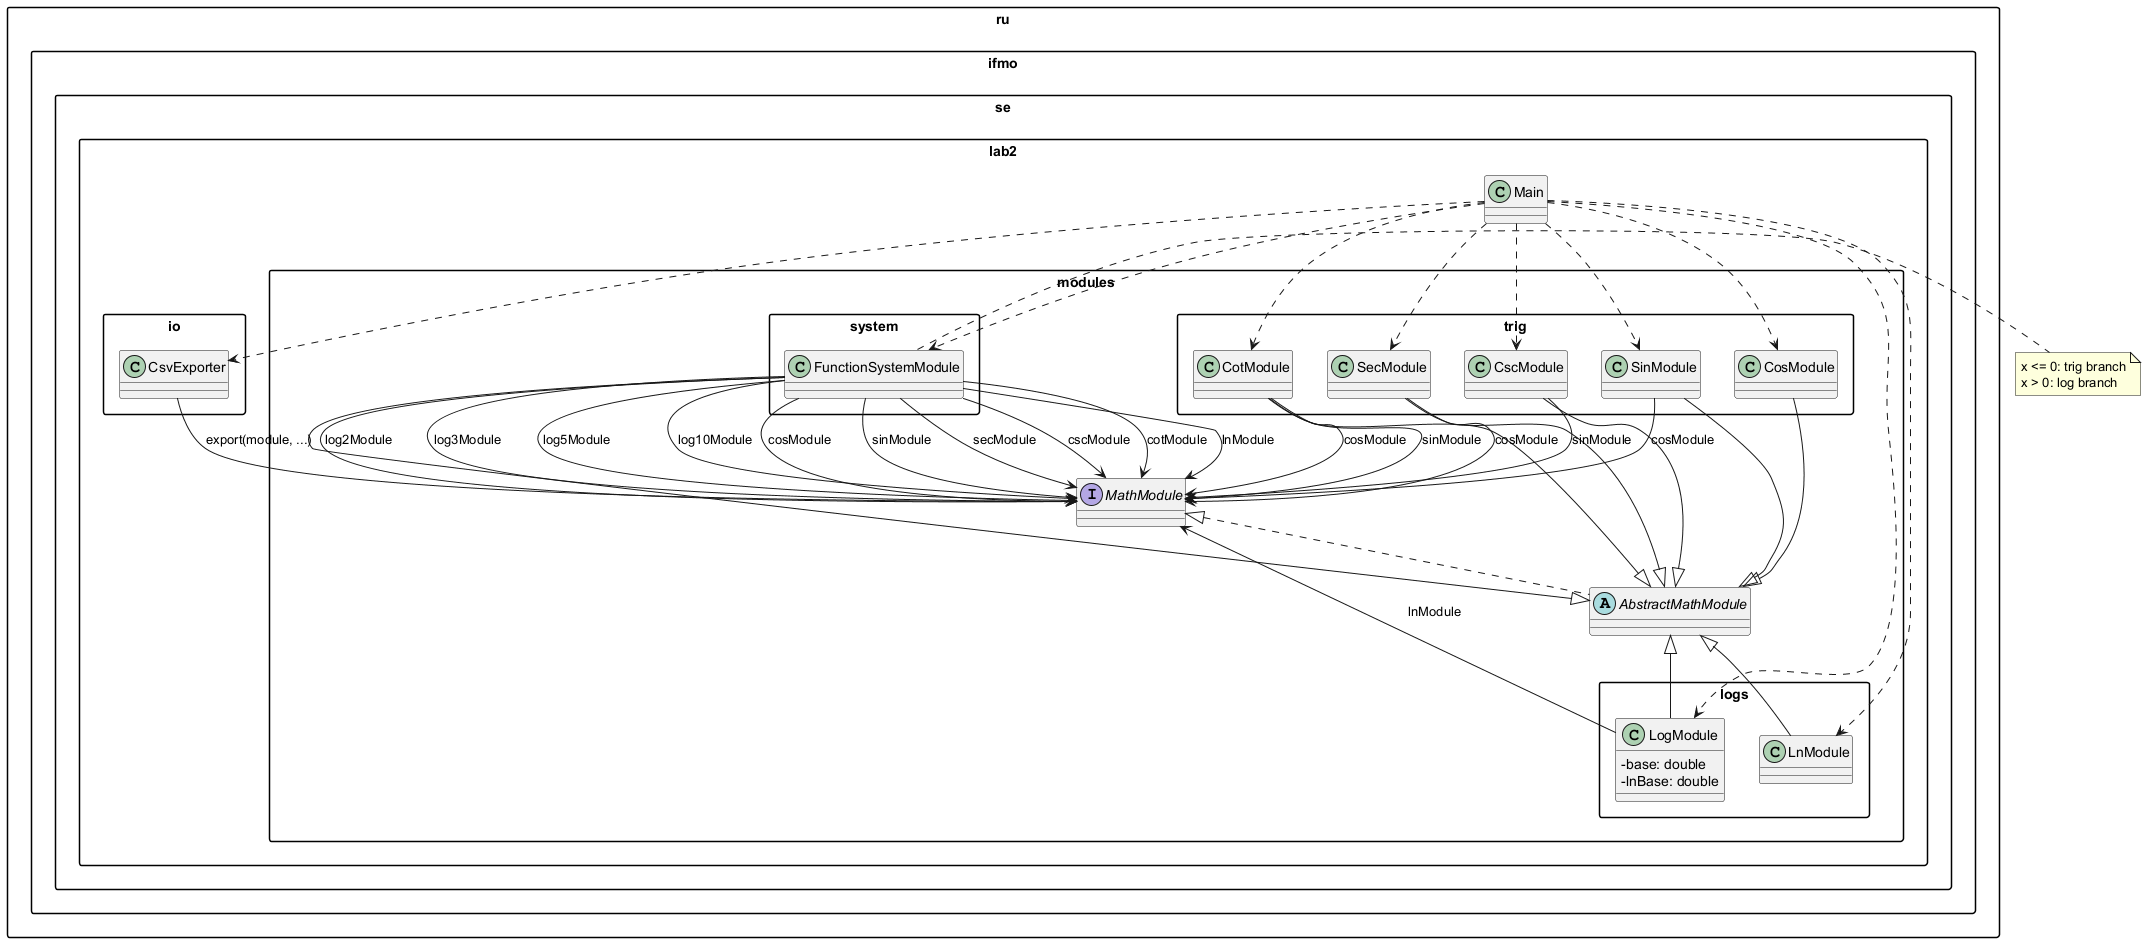

The diagram above was rendered by PlantUML. Its source (embedded in the PNG):
@startuml
skinparam classAttributeIconSize 0
skinparam shadowing false
skinparam packageStyle rectangle

package "ru.ifmo.se.lab2" {
  class Main
}

package "ru.ifmo.se.lab2.io" {
  class CsvExporter
}

package "ru.ifmo.se.lab2.modules" {
  interface MathModule
  abstract class AbstractMathModule
}

package "ru.ifmo.se.lab2.modules.trig" {
  class CosModule
  class SinModule
  class SecModule
  class CscModule
  class CotModule
}

package "ru.ifmo.se.lab2.modules.logs" {
  class LnModule
  class LogModule {
    - base: double
    - lnBase: double
  }
}

package "ru.ifmo.se.lab2.modules.system" {
  class FunctionSystemModule
}

MathModule <|.. AbstractMathModule
AbstractMathModule <|-- CosModule
AbstractMathModule <|-- SinModule
AbstractMathModule <|-- SecModule
AbstractMathModule <|-- CscModule
AbstractMathModule <|-- CotModule
AbstractMathModule <|-- LnModule
AbstractMathModule <|-- LogModule
AbstractMathModule <|-- FunctionSystemModule

SinModule --> MathModule : cosModule
SecModule --> MathModule : cosModule
CscModule --> MathModule : sinModule
CotModule --> MathModule : cosModule
CotModule --> MathModule : sinModule
LogModule --> MathModule : lnModule

FunctionSystemModule --> MathModule : cosModule
FunctionSystemModule --> MathModule : sinModule
FunctionSystemModule --> MathModule : secModule
FunctionSystemModule --> MathModule : cscModule
FunctionSystemModule --> MathModule : cotModule
FunctionSystemModule --> MathModule : lnModule
FunctionSystemModule --> MathModule : log2Module
FunctionSystemModule --> MathModule : log3Module
FunctionSystemModule --> MathModule : log5Module
FunctionSystemModule --> MathModule : log10Module

CsvExporter --> MathModule : export(module, ...)

Main ..> CsvExporter
Main ..> CosModule
Main ..> SinModule
Main ..> SecModule
Main ..> CscModule
Main ..> CotModule
Main ..> LnModule
Main ..> LogModule
Main ..> FunctionSystemModule

note right of FunctionSystemModule
  x <= 0: trig branch
  x > 0: log branch
end note

@enduml